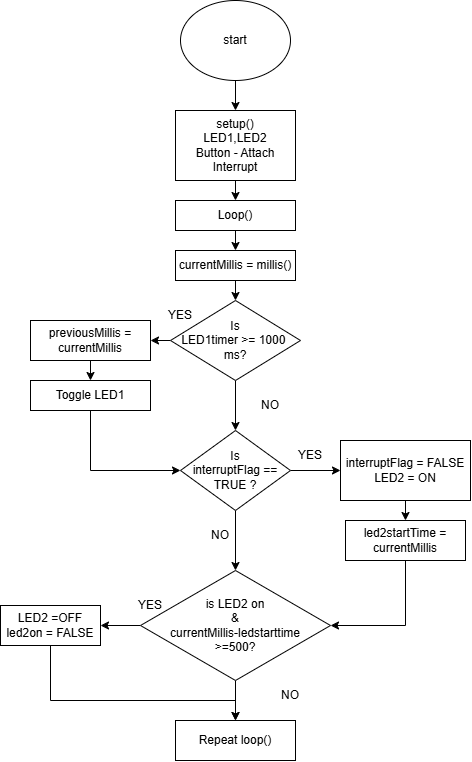

The diagram above was exported from draw.io. Its source (the exported page's mxGraphModel, read from the mxfile embedded in the PNG):
<mxGraphModel dx="1099" dy="465" grid="1" gridSize="10" guides="1" tooltips="1" connect="1" arrows="1" fold="1" page="1" pageScale="1" pageWidth="850" pageHeight="1100" math="0" shadow="0">
  <root>
    <mxCell id="0" />
    <mxCell id="1" parent="0" />
    <mxCell id="6jh9Bt0rSbXu-2jXDwK6-4" edge="1" parent="1" source="6jh9Bt0rSbXu-2jXDwK6-2" style="edgeStyle=none;rounded=0;orthogonalLoop=1;jettySize=auto;html=1;" target="6jh9Bt0rSbXu-2jXDwK6-3" value="">
      <mxGeometry relative="1" as="geometry" />
    </mxCell>
    <mxCell id="6jh9Bt0rSbXu-2jXDwK6-2" parent="1" style="ellipse;whiteSpace=wrap;html=1;" value="start" vertex="1">
      <mxGeometry height="80" width="110" x="290" y="40" as="geometry" />
    </mxCell>
    <mxCell id="6jh9Bt0rSbXu-2jXDwK6-6" edge="1" parent="1" source="6jh9Bt0rSbXu-2jXDwK6-3" style="edgeStyle=none;rounded=0;orthogonalLoop=1;jettySize=auto;html=1;" target="6jh9Bt0rSbXu-2jXDwK6-5" value="">
      <mxGeometry relative="1" as="geometry" />
    </mxCell>
    <mxCell id="6jh9Bt0rSbXu-2jXDwK6-3" parent="1" style="whiteSpace=wrap;html=1;" value="setup()&lt;br&gt;LED1,LED2&lt;br&gt;Button - Attach Interrupt" vertex="1">
      <mxGeometry height="70" width="120" x="285" y="150" as="geometry" />
    </mxCell>
    <mxCell id="6jh9Bt0rSbXu-2jXDwK6-8" edge="1" parent="1" source="6jh9Bt0rSbXu-2jXDwK6-5" style="edgeStyle=none;rounded=0;orthogonalLoop=1;jettySize=auto;html=1;" target="6jh9Bt0rSbXu-2jXDwK6-7" value="">
      <mxGeometry relative="1" as="geometry" />
    </mxCell>
    <mxCell id="6jh9Bt0rSbXu-2jXDwK6-5" parent="1" style="whiteSpace=wrap;html=1;" value="Loop()" vertex="1">
      <mxGeometry height="30" width="120" x="285" y="240" as="geometry" />
    </mxCell>
    <mxCell id="6jh9Bt0rSbXu-2jXDwK6-10" edge="1" parent="1" source="6jh9Bt0rSbXu-2jXDwK6-7" style="edgeStyle=none;rounded=0;orthogonalLoop=1;jettySize=auto;html=1;" target="6jh9Bt0rSbXu-2jXDwK6-9" value="">
      <mxGeometry relative="1" as="geometry" />
    </mxCell>
    <mxCell id="6jh9Bt0rSbXu-2jXDwK6-7" parent="1" style="whiteSpace=wrap;html=1;" value="currentMillis = millis()" vertex="1">
      <mxGeometry height="30" width="120" x="285" y="290" as="geometry" />
    </mxCell>
    <mxCell id="6jh9Bt0rSbXu-2jXDwK6-12" edge="1" parent="1" source="6jh9Bt0rSbXu-2jXDwK6-9" style="edgeStyle=none;rounded=0;orthogonalLoop=1;jettySize=auto;html=1;" target="6jh9Bt0rSbXu-2jXDwK6-11" value="">
      <mxGeometry relative="1" as="geometry" />
    </mxCell>
    <mxCell id="6jh9Bt0rSbXu-2jXDwK6-16" edge="1" parent="1" source="6jh9Bt0rSbXu-2jXDwK6-9" style="edgeStyle=none;rounded=0;orthogonalLoop=1;jettySize=auto;html=1;" target="6jh9Bt0rSbXu-2jXDwK6-15" value="">
      <mxGeometry relative="1" as="geometry" />
    </mxCell>
    <mxCell id="6jh9Bt0rSbXu-2jXDwK6-9" parent="1" style="rhombus;whiteSpace=wrap;html=1;" value="Is&lt;br&gt;LED1timer &amp;gt;= 1000&amp;nbsp;&lt;br&gt;ms?" vertex="1">
      <mxGeometry height="80" width="130" x="280" y="340" as="geometry" />
    </mxCell>
    <mxCell id="6jh9Bt0rSbXu-2jXDwK6-14" edge="1" parent="1" source="6jh9Bt0rSbXu-2jXDwK6-11" style="edgeStyle=none;rounded=0;orthogonalLoop=1;jettySize=auto;html=1;" target="6jh9Bt0rSbXu-2jXDwK6-13" value="">
      <mxGeometry relative="1" as="geometry" />
    </mxCell>
    <mxCell id="6jh9Bt0rSbXu-2jXDwK6-11" parent="1" style="whiteSpace=wrap;html=1;" value="previousMillis = currentMillis" vertex="1">
      <mxGeometry height="40" width="120" x="140" y="360" as="geometry" />
    </mxCell>
    <mxCell id="6jh9Bt0rSbXu-2jXDwK6-17" edge="1" parent="1" source="6jh9Bt0rSbXu-2jXDwK6-13" style="edgeStyle=none;rounded=0;orthogonalLoop=1;jettySize=auto;html=1;exitX=0.5;exitY=1;exitDx=0;exitDy=0;entryX=0;entryY=0.5;entryDx=0;entryDy=0;" target="6jh9Bt0rSbXu-2jXDwK6-15">
      <mxGeometry relative="1" as="geometry">
        <Array as="points">
          <mxPoint x="200" y="510" />
        </Array>
        <mxPoint x="200" y="540" as="targetPoint" />
      </mxGeometry>
    </mxCell>
    <mxCell id="6jh9Bt0rSbXu-2jXDwK6-13" parent="1" style="whiteSpace=wrap;html=1;" value="Toggle LED1" vertex="1">
      <mxGeometry height="30" width="120" x="140" y="420" as="geometry" />
    </mxCell>
    <mxCell id="6jh9Bt0rSbXu-2jXDwK6-22" edge="1" parent="1" source="6jh9Bt0rSbXu-2jXDwK6-15" style="edgeStyle=none;rounded=0;orthogonalLoop=1;jettySize=auto;html=1;" target="6jh9Bt0rSbXu-2jXDwK6-21" value="">
      <mxGeometry relative="1" as="geometry" />
    </mxCell>
    <mxCell id="6jh9Bt0rSbXu-2jXDwK6-27" edge="1" parent="1" source="6jh9Bt0rSbXu-2jXDwK6-15" style="edgeStyle=none;rounded=0;orthogonalLoop=1;jettySize=auto;html=1;" target="6jh9Bt0rSbXu-2jXDwK6-26" value="">
      <mxGeometry relative="1" as="geometry" />
    </mxCell>
    <mxCell id="6jh9Bt0rSbXu-2jXDwK6-15" parent="1" style="rhombus;whiteSpace=wrap;html=1;" value="Is&lt;br&gt;interruptFlag ==&lt;br&gt;TRUE ?" vertex="1">
      <mxGeometry height="80" width="110" x="290" y="470" as="geometry" />
    </mxCell>
    <mxCell id="6jh9Bt0rSbXu-2jXDwK6-18" parent="1" style="text;html=1;whiteSpace=wrap;strokeColor=none;fillColor=none;align=center;verticalAlign=middle;rounded=0;" value="YES" vertex="1">
      <mxGeometry height="30" width="60" x="260" y="340" as="geometry" />
    </mxCell>
    <mxCell id="6jh9Bt0rSbXu-2jXDwK6-19" parent="1" style="text;html=1;whiteSpace=wrap;strokeColor=none;fillColor=none;align=center;verticalAlign=middle;rounded=0;" value="NO" vertex="1">
      <mxGeometry height="30" width="60" x="350" y="430" as="geometry" />
    </mxCell>
    <mxCell id="6jh9Bt0rSbXu-2jXDwK6-25" edge="1" parent="1" source="6jh9Bt0rSbXu-2jXDwK6-21" style="edgeStyle=none;rounded=0;orthogonalLoop=1;jettySize=auto;html=1;" target="6jh9Bt0rSbXu-2jXDwK6-24" value="">
      <mxGeometry relative="1" as="geometry" />
    </mxCell>
    <mxCell id="6jh9Bt0rSbXu-2jXDwK6-21" parent="1" style="whiteSpace=wrap;html=1;" value="interruptFlag = FALSE&lt;br&gt;LED2 = ON" vertex="1">
      <mxGeometry height="60" width="130" x="450" y="480" as="geometry" />
    </mxCell>
    <mxCell id="6jh9Bt0rSbXu-2jXDwK6-23" parent="1" style="text;html=1;whiteSpace=wrap;strokeColor=none;fillColor=none;align=center;verticalAlign=middle;rounded=0;" value="YES" vertex="1">
      <mxGeometry height="30" width="60" x="390" y="480" as="geometry" />
    </mxCell>
    <mxCell id="6jh9Bt0rSbXu-2jXDwK6-28" edge="1" parent="1" source="6jh9Bt0rSbXu-2jXDwK6-24" style="edgeStyle=none;rounded=0;orthogonalLoop=1;jettySize=auto;html=1;exitX=0.5;exitY=1;exitDx=0;exitDy=0;entryX=1;entryY=0.5;entryDx=0;entryDy=0;" target="6jh9Bt0rSbXu-2jXDwK6-26">
      <mxGeometry relative="1" as="geometry">
        <Array as="points">
          <mxPoint x="515" y="665" />
        </Array>
        <mxPoint x="515" y="680" as="targetPoint" />
      </mxGeometry>
    </mxCell>
    <mxCell id="6jh9Bt0rSbXu-2jXDwK6-24" parent="1" style="whiteSpace=wrap;html=1;" value="led2startTime = currentMillis" vertex="1">
      <mxGeometry height="40" width="120" x="455" y="560" as="geometry" />
    </mxCell>
    <mxCell id="6jh9Bt0rSbXu-2jXDwK6-31" edge="1" parent="1" source="6jh9Bt0rSbXu-2jXDwK6-26" style="edgeStyle=none;rounded=0;orthogonalLoop=1;jettySize=auto;html=1;" target="6jh9Bt0rSbXu-2jXDwK6-30" value="">
      <mxGeometry relative="1" as="geometry" />
    </mxCell>
    <mxCell id="6jh9Bt0rSbXu-2jXDwK6-33" edge="1" parent="1" source="6jh9Bt0rSbXu-2jXDwK6-26" style="edgeStyle=none;rounded=0;orthogonalLoop=1;jettySize=auto;html=1;" target="6jh9Bt0rSbXu-2jXDwK6-32" value="">
      <mxGeometry relative="1" as="geometry" />
    </mxCell>
    <mxCell id="6jh9Bt0rSbXu-2jXDwK6-26" parent="1" style="rhombus;whiteSpace=wrap;html=1;" value="is LED2 on&lt;br&gt;&amp;amp;&lt;br&gt;currentMillis-ledstarttime&lt;br&gt;&amp;gt;=500?" vertex="1">
      <mxGeometry height="110" width="190" x="250" y="610" as="geometry" />
    </mxCell>
    <mxCell id="6jh9Bt0rSbXu-2jXDwK6-29" parent="1" style="text;html=1;whiteSpace=wrap;strokeColor=none;fillColor=none;align=center;verticalAlign=middle;rounded=0;" value="NO" vertex="1">
      <mxGeometry height="30" width="60" x="300" y="560" as="geometry" />
    </mxCell>
    <mxCell id="6jh9Bt0rSbXu-2jXDwK6-36" edge="1" parent="1" source="6jh9Bt0rSbXu-2jXDwK6-30" style="edgeStyle=none;rounded=0;orthogonalLoop=1;jettySize=auto;html=1;exitX=0.5;exitY=1;exitDx=0;exitDy=0;entryX=0.5;entryY=0;entryDx=0;entryDy=0;" target="6jh9Bt0rSbXu-2jXDwK6-32">
      <mxGeometry relative="1" as="geometry">
        <Array as="points">
          <mxPoint x="160" y="740" />
          <mxPoint x="345" y="740" />
        </Array>
        <mxPoint x="290" y="740" as="targetPoint" />
      </mxGeometry>
    </mxCell>
    <mxCell id="6jh9Bt0rSbXu-2jXDwK6-30" parent="1" style="whiteSpace=wrap;html=1;" value="LED2 =OFF&lt;br&gt;led2on = FALSE" vertex="1">
      <mxGeometry height="40" width="100" x="110" y="645" as="geometry" />
    </mxCell>
    <mxCell id="6jh9Bt0rSbXu-2jXDwK6-32" parent="1" style="whiteSpace=wrap;html=1;" value="Repeat loop()" vertex="1">
      <mxGeometry height="40" width="120" x="285" y="760" as="geometry" />
    </mxCell>
    <mxCell id="6jh9Bt0rSbXu-2jXDwK6-34" parent="1" style="text;html=1;whiteSpace=wrap;strokeColor=none;fillColor=none;align=center;verticalAlign=middle;rounded=0;" value="NO" vertex="1">
      <mxGeometry height="30" width="60" x="370" y="720" as="geometry" />
    </mxCell>
    <mxCell id="6jh9Bt0rSbXu-2jXDwK6-35" parent="1" style="text;html=1;whiteSpace=wrap;strokeColor=none;fillColor=none;align=center;verticalAlign=middle;rounded=0;" value="YES" vertex="1">
      <mxGeometry height="30" width="60" x="230" y="630" as="geometry" />
    </mxCell>
  </root>
</mxGraphModel>